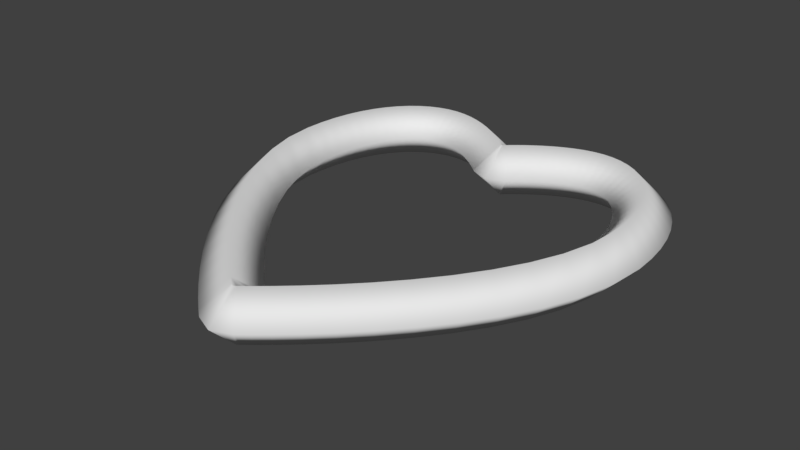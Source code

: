 # Source: heartgate.blend  (saved by Blender 2.79.0; exported with 4.5.12 LTS)
import bpy
from mathutils import Matrix  # noqa: F401  (used for matrix-valued properties, if any)

bpy.ops.wm.read_factory_settings(use_empty=True)
scene = bpy.context.scene
scene.name = 'Scene'

# ---- collections
col_collection_1 = bpy.data.collections.new('Collection 1'); scene.collection.children.link(col_collection_1)

# ---- world
world_world = bpy.data.worlds.new('World'); scene.world = world_world
world_world.color = (0.05088, 0.05088, 0.05088)
world_world.use_sun_shadow = False
world_world.sun_shadow_jitter_overblur = 0.0
world_world.cycles.sampling_method = 'MANUAL'

# ---- meshes
me_cubeziercurve = bpy.data.meshes.new('CUBezierCurve')
me_cubeziercurve.from_pydata([(1.0, -3.0, 0.6), (1.0, -3.6, 0.0), (1.0, -3.0, -0.6), (1.067, -2.948, 0.6), (1.438, -3.42, -1.043e-07), (1.067, -2.948, -0.6), (1.255, -2.798, 0.6), (1.636, -3.262, -1.043e-07), (1.255, -2.798, -0.6), (1.148, -2.104, 1.118e-07), (1.541, -2.558, 0.6), (1.933, -3.011, -1.118e-07), (1.541, -2.558, -0.6), (1.497, -1.794, 1.043e-07), (1.903, -2.235, 0.6), (2.309, -2.677, -1.043e-07), (1.903, -2.235, -0.6), (1.898, -1.412, 1.043e-07), (2.32, -1.839, 0.6), (2.742, -2.266, -1.043e-07), (2.32, -1.839, -0.6), (2.33, -0.9692, 1.267e-07), (2.77, -1.378, 0.6), (3.209, -1.786, -1.267e-07), (2.77, -1.378, -0.6), (2.771, -0.4734, 9.686e-08), (3.23, -0.8589, 0.6), (3.69, -1.244, -9.686e-08), (3.23, -0.8589, -0.6), (3.197, 0.06504, 9.686e-08), (3.68, -0.2909, 0.6), (4.163, -0.6467, -9.686e-08), (3.68, -0.2909, -0.6), (3.588, 0.6354, 1.043e-07), (4.097, 0.3182, 0.6), (4.606, 0.0009108, -1.043e-07), (4.097, 0.3182, -0.6), (3.922, 1.226, 9.686e-08), (4.459, 0.9599, 0.6), (4.997, 0.6938, -9.686e-08), (4.459, 0.9599, -0.6), (4.179, 1.824, 9.686e-08), (4.745, 1.626, 0.6), (5.311, 1.428, -9.686e-08), (4.745, 1.626, -0.6), (4.343, 2.418, 8.754e-08), (4.933, 2.309, 0.6), (5.523, 2.2, -8.754e-08), (4.933, 2.309, -0.6), (4.4, 3.017, 8.941e-08), (5.0, 3.0, 0.6), (5.6, 2.983, -8.941e-08), (5.0, 3.0, -0.6), (4.385, 3.396, 8.568e-08), (4.983, 3.444, 0.6), (5.581, 3.492, -8.568e-08), (4.983, 3.444, -0.6), (4.341, 3.752, 8.382e-08), (4.933, 3.852, 0.6), (5.524, 3.952, -8.382e-08), (4.933, 3.852, -0.6), (4.273, 4.071, 8.196e-08), (4.853, 4.225, 0.6), (5.432, 4.379, -8.196e-08), (4.853, 4.225, -0.6), (4.184, 4.351, 7.451e-08), (4.745, 4.562, 0.6), (5.307, 4.774, -7.451e-08), (4.745, 4.562, -0.6), (4.078, 4.593, 6.706e-08), (4.613, 4.864, 0.6), (5.149, 5.135, -6.706e-08), (4.613, 4.864, -0.6), (3.959, 4.8, 7.451e-08), (4.459, 5.13, 0.6), (4.96, 5.461, -7.451e-08), (4.459, 5.13, -0.6), (3.83, 4.971, 9.686e-08), (4.286, 5.361, 0.6), (4.743, 5.75, -9.686e-08), (4.286, 5.361, -0.6), (3.695, 5.111, 8.196e-08), (4.097, 5.556, 0.6), (4.499, 6.002, -8.196e-08), (4.097, 5.556, -0.6), (3.557, 5.22, 8.941e-08), (3.894, 5.716, 0.6), (4.231, 6.212, -8.941e-08), (3.894, 5.716, -0.6), (3.417, 5.301, 8.941e-08), (3.68, 5.84, 0.6), (3.943, 6.38, -8.941e-08), (3.68, 5.84, -0.6), (3.278, 5.357, 1.043e-07), (3.458, 5.929, 0.6), (3.638, 6.501, -1.043e-07), (3.458, 5.929, -0.6), (3.139, 5.389, 1.043e-07), (3.23, 5.982, 0.6), (3.322, 6.575, -1.043e-07), (3.23, 5.982, -0.6), (2.999, 5.4, 1.192e-07), (3.0, 6.0, 0.6), (3.001, 6.6, -1.192e-07), (3.0, 6.0, -0.6), (2.852, 5.389, 4.47e-08), (2.77, 5.983, 0.6), (2.687, 6.577, -4.47e-08), (2.77, 5.983, -0.6), (2.695, 5.356, 2.98e-08), (2.542, 5.936, 0.6), (2.389, 6.517, -2.98e-08), (2.542, 5.936, -0.6), (2.529, 5.302, 4.47e-08), (2.32, 5.865, 0.6), (2.111, 6.427, -4.47e-08), (2.32, 5.865, -0.6), (2.36, 5.231, 0.0), (2.106, 5.774, 0.6), (1.852, 6.318, 0.0), (2.106, 5.774, -0.6), (2.193, 5.145, 0.0), (1.903, 5.67, 0.6), (1.613, 6.195, 0.0), (1.903, 5.67, -0.6), (2.033, 5.05, 0.0), (1.714, 5.558, 0.6), (1.394, 6.065, 0.0), (1.714, 5.558, -0.6), (1.884, 4.95, 1.49e-08), (1.541, 5.442, 0.6), (1.197, 5.934, -1.49e-08), (1.541, 5.442, -0.6), (1.75, 4.852, 2.235e-08), (1.387, 5.33, 0.6), (1.024, 5.808, -2.235e-08), (1.387, 5.33, -0.6), (1.634, 4.761, 2.235e-08), (1.255, 5.226, 0.6), (1.255, 5.226, -0.6), (1.541, 4.682, 2.235e-08), (1.147, 5.135, 0.6), (1.147, 5.135, -0.6), (1.472, 4.621, 2.235e-08), (1.067, 5.064, 0.6), (1.067, 5.064, -0.6), (1.432, 4.583, 2.235e-08), (1.017, 5.017, 0.6), (1.017, 5.017, -0.6), (1.0, 4.4, 2.98e-08), (1.0, 5.0, 0.6), (1.0, 5.0, -0.6), (0.5684, 4.583, -3.725e-08), (0.9827, 5.017, 0.6), (0.9827, 5.017, -0.6), (0.5279, 4.621, -4.47e-08), (0.9326, 5.064, 0.6), (0.9326, 5.064, -0.6), (0.4594, 4.682, -4.47e-08), (0.8525, 5.135, 0.6), (0.8525, 5.135, -0.6), (0.3657, 4.761, -4.47e-08), (0.7451, 5.226, 0.6), (0.7451, 5.226, -0.6), (0.2501, 4.852, -4.47e-08), (0.6131, 5.33, 0.6), (0.9761, 5.808, 4.47e-08), (0.6131, 5.33, -0.6), (0.1159, 4.95, -3.725e-08), (0.4593, 5.442, 0.6), (0.8026, 5.934, 3.725e-08), (0.4593, 5.442, -0.6), (-0.03323, 5.05, -5.96e-08), (0.2863, 5.558, 0.6), (0.6058, 6.065, 5.96e-08), (0.2863, 5.558, -0.6), (-0.1934, 5.145, -5.96e-08), (0.09695, 5.67, 0.6), (0.3873, 6.195, 5.96e-08), (0.09695, 5.67, -0.6), (-0.3602, 5.231, -5.96e-08), (-0.1061, 5.774, 0.6), (0.1481, 6.318, 5.96e-08), (-0.1061, 5.774, -0.6), (-0.529, 5.302, -2.98e-08), (-0.32, 5.865, 0.6), (-0.1109, 6.427, 2.98e-08), (-0.32, 5.865, -0.6), (-0.6947, 5.356, 2.98e-08), (-0.5421, 5.936, 0.6), (-0.3895, 6.517, -2.98e-08), (-0.5421, 5.936, -0.6), (-0.8523, 5.389, 1.49e-08), (-0.7697, 5.983, 0.6), (-0.6871, 6.577, -1.49e-08), (-0.7697, 5.983, -0.6), (-0.9988, 5.4, 0.0), (-1.0, 6.0, 0.6), (-1.001, 6.6, 0.0), (-1.0, 6.0, -0.6), (-1.139, 5.389, 2.98e-08), (-1.23, 5.982, 0.6), (-1.322, 6.575, -2.98e-08), (-1.23, 5.982, -0.6), (-1.278, 5.357, -2.98e-08), (-1.458, 5.929, 0.6), (-1.638, 6.501, 2.98e-08), (-1.458, 5.929, -0.6), (-1.417, 5.301, -1.49e-08), (-1.68, 5.84, 0.6), (-1.943, 6.38, 1.49e-08), (-1.68, 5.84, -0.6), (-1.557, 5.22, -7.451e-09), (-1.894, 5.716, 0.6), (-2.231, 6.212, 7.451e-09), (-1.894, 5.716, -0.6), (-1.695, 5.111, -7.451e-08), (-2.097, 5.556, 0.6), (-2.499, 6.002, 7.451e-08), (-2.097, 5.556, -0.6), (-1.83, 4.971, -5.96e-08), (-2.286, 5.361, 0.6), (-2.743, 5.75, 5.96e-08), (-2.286, 5.361, -0.6), (-1.959, 4.8, -8.941e-08), (-2.459, 5.13, 0.6), (-2.96, 5.461, 8.941e-08), (-2.459, 5.13, -0.6), (-2.078, 4.593, -9.686e-08), (-2.613, 4.864, 0.6), (-3.149, 5.135, 9.686e-08), (-2.613, 4.864, -0.6), (-2.184, 4.351, -5.215e-08), (-2.745, 4.562, 0.6), (-3.307, 4.774, 5.215e-08), (-2.745, 4.562, -0.6), (-2.273, 4.071, -5.588e-08), (-2.853, 4.225, 0.6), (-3.432, 4.379, 5.588e-08), (-2.853, 4.225, -0.6), (-2.341, 3.752, -5.774e-08), (-2.933, 3.852, 0.6), (-3.524, 3.952, 5.774e-08), (-2.933, 3.852, -0.6), (-2.385, 3.396, -6.333e-08), (-2.983, 3.444, 0.6), (-3.581, 3.492, 6.333e-08), (-2.983, 3.444, -0.6), (-2.4, 3.017, -6.706e-08), (-3.0, 3.0, 0.6), (-3.6, 2.983, 6.706e-08), (-3.0, 3.0, -0.6), (-2.343, 2.418, -7.078e-08), (-2.933, 2.309, 0.6), (-3.523, 2.2, 7.078e-08), (-2.933, 2.309, -0.6), (-2.179, 1.824, -8.196e-08), (-2.745, 1.626, 0.6), (-3.311, 1.428, 8.196e-08), (-2.745, 1.626, -0.6), (-1.922, 1.226, -8.941e-08), (-2.459, 0.9599, 0.6), (-2.997, 0.6938, 8.941e-08), (-2.459, 0.9599, -0.6), (-1.588, 0.6354, -7.451e-08), (-2.097, 0.3182, 0.6), (-2.606, 0.0009106, 7.451e-08), (-2.097, 0.3182, -0.6), (-1.197, 0.06504, -5.96e-08), (-1.68, -0.2909, 0.6), (-2.163, -0.6467, 5.96e-08), (-1.68, -0.2909, -0.6), (-0.7706, -0.4734, -8.941e-08), (-1.23, -0.8589, 0.6), (-1.69, -1.244, 8.941e-08), (-1.23, -0.8589, -0.6), (-0.3303, -0.9692, -6.706e-08), (-0.7697, -1.378, 0.6), (-1.209, -1.786, 6.706e-08), (-0.7697, -1.378, -0.6), (0.1016, -1.412, -7.451e-08), (-0.32, -1.839, 0.6), (-0.7415, -2.266, 7.451e-08), (-0.32, -1.839, -0.6), (0.503, -1.794, -7.451e-08), (0.09695, -2.235, 0.6), (-0.3091, -2.677, 7.451e-08), (0.09695, -2.235, -0.6), (0.8517, -2.104, -8.196e-08), (0.4593, -2.558, 0.6), (0.06678, -3.011, 8.196e-08), (0.4593, -2.558, -0.6), (0.7451, -2.798, 0.6), (0.3645, -3.262, 3.725e-08), (0.7451, -2.798, -0.6), (0.9326, -2.948, 0.6), (0.562, -3.42, -4.47e-08), (0.9326, -2.948, -0.6), (1.0, -2.228, 8.014e-08), (1.0, -2.487, -0.1982), (1.0, -2.862, 0.4909), (1.0, -2.487, 0.1982), (1.0, -2.862, -0.4909), (1.0, 5.035, 0.575), (1.0, 5.035, -0.575), (1.0, 5.137, 0.5001), (1.0, 5.137, -0.5001), (1.0, 5.538, -0.1969), (1.0, 5.789, 3.129e-08), (1.0, 5.305, 0.3749), (1.0, 5.538, 0.1969), (1.0, 5.305, -0.3749)], [], [(297, 302, 2), (3, 300, 0), (1, 4, 3, 0), (2, 5, 4, 1), (3, 6, 301, 300), (4, 7, 6, 3), (5, 8, 7, 4), (6, 10, 9, 298, 301), (7, 11, 10, 6), (8, 12, 11, 7), (9, 13, 16, 12), (10, 14, 13, 9), (11, 15, 14, 10), (12, 16, 15, 11), (13, 17, 20, 16), (14, 18, 17, 13), (15, 19, 18, 14), (16, 20, 19, 15), (17, 21, 24, 20), (18, 22, 21, 17), (19, 23, 22, 18), (20, 24, 23, 19), (21, 25, 28, 24), (22, 26, 25, 21), (23, 27, 26, 22), (24, 28, 27, 23), (25, 29, 32, 28), (26, 30, 29, 25), (27, 31, 30, 26), (28, 32, 31, 27), (29, 33, 36, 32), (30, 34, 33, 29), (31, 35, 34, 30), (32, 36, 35, 31), (33, 37, 40, 36), (34, 38, 37, 33), (35, 39, 38, 34), (36, 40, 39, 35), (37, 41, 44, 40), (38, 42, 41, 37), (39, 43, 42, 38), (40, 44, 43, 39), (41, 45, 48, 44), (42, 46, 45, 41), (43, 47, 46, 42), (44, 48, 47, 43), (45, 49, 52, 48), (46, 50, 49, 45), (47, 51, 50, 46), (48, 52, 51, 47), (49, 53, 56, 52), (50, 54, 53, 49), (51, 55, 54, 50), (52, 56, 55, 51), (53, 57, 60, 56), (54, 58, 57, 53), (55, 59, 58, 54), (56, 60, 59, 55), (57, 61, 64, 60), (58, 62, 61, 57), (59, 63, 62, 58), (60, 64, 63, 59), (61, 65, 68, 64), (62, 66, 65, 61), (63, 67, 66, 62), (64, 68, 67, 63), (65, 69, 72, 68), (66, 70, 69, 65), (67, 71, 70, 66), (68, 72, 71, 67), (69, 73, 76, 72), (70, 74, 73, 69), (71, 75, 74, 70), (72, 76, 75, 71), (73, 77, 80, 76), (74, 78, 77, 73), (75, 79, 78, 74), (76, 80, 79, 75), (77, 81, 84, 80), (78, 82, 81, 77), (79, 83, 82, 78), (80, 84, 83, 79), (81, 85, 88, 84), (82, 86, 85, 81), (83, 87, 86, 82), (84, 88, 87, 83), (85, 89, 92, 88), (86, 90, 89, 85), (87, 91, 90, 86), (88, 92, 91, 87), (89, 93, 96, 92), (90, 94, 93, 89), (91, 95, 94, 90), (92, 96, 95, 91), (93, 97, 100, 96), (94, 98, 97, 93), (95, 99, 98, 94), (96, 100, 99, 95), (97, 101, 104, 100), (98, 102, 101, 97), (99, 103, 102, 98), (100, 104, 103, 99), (101, 105, 108, 104), (102, 106, 105, 101), (103, 107, 106, 102), (104, 108, 107, 103), (105, 109, 112, 108), (106, 110, 109, 105), (107, 111, 110, 106), (108, 112, 111, 107), (109, 113, 116, 112), (110, 114, 113, 109), (111, 115, 114, 110), (112, 116, 115, 111), (113, 117, 120, 116), (114, 118, 117, 113), (115, 119, 118, 114), (116, 120, 119, 115), (117, 121, 124, 120), (118, 122, 121, 117), (119, 123, 122, 118), (120, 124, 123, 119), (121, 125, 128, 124), (122, 126, 125, 121), (123, 127, 126, 122), (124, 128, 127, 123), (125, 129, 132, 128), (126, 130, 129, 125), (127, 131, 130, 126), (128, 132, 131, 127), (129, 133, 136, 132), (130, 134, 133, 129), (131, 135, 134, 130), (132, 136, 135, 131), (133, 137, 139, 136), (134, 138, 137, 133), (135, 308, 310, 138, 134), (137, 140, 142, 139), (138, 141, 140, 137), (139, 142, 311, 307), (140, 143, 145, 142), (141, 144, 143, 140), (143, 146, 148, 145), (144, 147, 146, 143), (145, 148, 304, 306), (146, 149, 151, 148), (147, 150, 149, 146), (149, 152, 154, 151), (150, 153, 152, 149), (152, 155, 157, 154), (153, 156, 155, 152), (154, 157, 306, 304), (155, 158, 160, 157), (156, 159, 158, 155), (157, 160, 311, 306), (158, 161, 163, 160), (159, 162, 161, 158), (160, 163, 307, 311), (145, 306, 311, 142), (161, 164, 167, 163), (162, 165, 164, 161), (136, 139, 307, 308, 135), (167, 166, 308, 307, 163), (164, 168, 171, 167), (165, 169, 168, 164), (166, 170, 169, 165), (167, 171, 170, 166), (168, 172, 175, 171), (169, 173, 172, 168), (170, 174, 173, 169), (171, 175, 174, 170), (172, 176, 179, 175), (173, 177, 176, 172), (174, 178, 177, 173), (175, 179, 178, 174), (176, 180, 183, 179), (177, 181, 180, 176), (178, 182, 181, 177), (179, 183, 182, 178), (180, 184, 187, 183), (181, 185, 184, 180), (182, 186, 185, 181), (183, 187, 186, 182), (184, 188, 191, 187), (185, 189, 188, 184), (186, 190, 189, 185), (187, 191, 190, 186), (188, 192, 195, 191), (189, 193, 192, 188), (190, 194, 193, 189), (191, 195, 194, 190), (192, 196, 199, 195), (193, 197, 196, 192), (194, 198, 197, 193), (195, 199, 198, 194), (196, 200, 203, 199), (197, 201, 200, 196), (198, 202, 201, 197), (199, 203, 202, 198), (200, 204, 207, 203), (201, 205, 204, 200), (202, 206, 205, 201), (203, 207, 206, 202), (204, 208, 211, 207), (205, 209, 208, 204), (206, 210, 209, 205), (207, 211, 210, 206), (208, 212, 215, 211), (209, 213, 212, 208), (210, 214, 213, 209), (211, 215, 214, 210), (212, 216, 219, 215), (213, 217, 216, 212), (214, 218, 217, 213), (215, 219, 218, 214), (216, 220, 223, 219), (217, 221, 220, 216), (218, 222, 221, 217), (219, 223, 222, 218), (220, 224, 227, 223), (221, 225, 224, 220), (222, 226, 225, 221), (223, 227, 226, 222), (224, 228, 231, 227), (225, 229, 228, 224), (226, 230, 229, 225), (227, 231, 230, 226), (228, 232, 235, 231), (229, 233, 232, 228), (230, 234, 233, 229), (231, 235, 234, 230), (232, 236, 239, 235), (233, 237, 236, 232), (234, 238, 237, 233), (235, 239, 238, 234), (236, 240, 243, 239), (237, 241, 240, 236), (238, 242, 241, 237), (239, 243, 242, 238), (240, 244, 247, 243), (241, 245, 244, 240), (242, 246, 245, 241), (243, 247, 246, 242), (244, 248, 251, 247), (245, 249, 248, 244), (246, 250, 249, 245), (247, 251, 250, 246), (248, 252, 255, 251), (249, 253, 252, 248), (250, 254, 253, 249), (251, 255, 254, 250), (252, 256, 259, 255), (253, 257, 256, 252), (254, 258, 257, 253), (255, 259, 258, 254), (256, 260, 263, 259), (257, 261, 260, 256), (258, 262, 261, 257), (259, 263, 262, 258), (260, 264, 267, 263), (261, 265, 264, 260), (262, 266, 265, 261), (263, 267, 266, 262), (264, 268, 271, 267), (265, 269, 268, 264), (266, 270, 269, 265), (267, 271, 270, 266), (268, 272, 275, 271), (269, 273, 272, 268), (270, 274, 273, 269), (271, 275, 274, 270), (272, 276, 279, 275), (273, 277, 276, 272), (274, 278, 277, 273), (275, 279, 278, 274), (276, 280, 283, 279), (277, 281, 280, 276), (278, 282, 281, 277), (279, 283, 282, 278), (280, 284, 287, 283), (281, 285, 284, 280), (282, 286, 285, 281), (283, 287, 286, 282), (284, 288, 291, 287), (285, 289, 288, 284), (286, 290, 289, 285), (287, 291, 290, 286), (288, 298, 299, 294, 291), (289, 292, 301, 298, 288), (290, 293, 292, 289), (291, 294, 293, 290), (292, 295, 300, 301), (293, 296, 295, 292), (294, 297, 296, 293), (5, 2, 302), (296, 1, 0, 295), (297, 2, 1, 296), (299, 298, 9, 12, 8), (305, 303, 147, 144), (302, 299, 8, 5), (309, 305, 144, 141), (299, 302, 297, 294), (305, 309, 159, 156), (295, 0, 300), (309, 310, 162, 159), (303, 305, 156, 153), (148, 151, 304), (154, 304, 151), (165, 162, 310, 308, 166), (141, 138, 310, 309), (153, 150, 303), (150, 147, 303)])
me_cubeziercurve.polygons.foreach_set('use_smooth', [True] * 312)
_uv = me_cubeziercurve.uv_layers.new(name='UVMap')
_uv.uv.foreach_set('vector', [0.2389, 0.5994, 0.2409, 0.6104, 0.2328, 0.6006, 0.2221, 0.09039, 0.2238, 0.1017, 0.2159, 0.09138, 0.1796, 0.04, 0.2127, 0.02825, 0.2221, 0.09039, 0.2159, 0.09138, 0.06659, 0.01307, 0.06961, 0.01835, 0.01708, 0.04885, 0.00596, 0.01682, 0.2221, 0.09039, 0.2397, 0.08786, 0.2453, 0.1296, 0.2238, 0.1017, 0.2127, 0.02825, 0.2313, 0.02557, 0.2397, 0.08786, 0.2221, 0.09039, 0.06961, 0.01835, 0.07835, 0.03317, 0.02628, 0.06446, 0.01708, 0.04885, 0.2397, 0.08786, 0.2671, 0.08437, 0.2744, 0.1468, 0.2602, 0.1486, 0.2453, 0.1296, 0.2313, 0.02557, 0.2598, 0.02194, 0.2671, 0.08437, 0.2397, 0.08786, 0.07835, 0.03317, 0.09231, 0.05597, 0.04082, 0.08821, 0.02628, 0.06446, 0.1438, 0.02373, 0.1618, 0.05188, 0.111, 0.08521, 0.09231, 0.05597, 0.2671, 0.08437, 0.3028, 0.08055, 0.3088, 0.1431, 0.2744, 0.1468, 0.2598, 0.02194, 0.2969, 0.01798, 0.3028, 0.08055, 0.2671, 0.08437, 0.09231, 0.05597, 0.111, 0.08521, 0.06024, 0.1185, 0.04082, 0.08821, 0.1618, 0.05188, 0.1839, 0.08476, 0.134, 0.1194, 0.111, 0.08521, 0.3028, 0.08055, 0.3453, 0.07699, 0.3497, 0.1397, 0.3088, 0.1431, 0.2969, 0.01798, 0.3409, 0.01429, 0.3453, 0.07699, 0.3028, 0.08055, 0.111, 0.08521, 0.134, 0.1194, 0.08408, 0.154, 0.06024, 0.1185, 0.1839, 0.08476, 0.2097, 0.1208, 0.1608, 0.1569, 0.134, 0.1194, 0.3453, 0.07699, 0.393, 0.07432, 0.3954, 0.1371, 0.3497, 0.1397, 0.3409, 0.01429, 0.3905, 0.01151, 0.393, 0.07432, 0.3453, 0.07699, 0.134, 0.1194, 0.1608, 0.1569, 0.1119, 0.193, 0.08408, 0.154, 0.2097, 0.1208, 0.2385, 0.1585, 0.191, 0.1964, 0.1608, 0.1569, 0.393, 0.07432, 0.4443, 0.07312, 0.4445, 0.136, 0.3954, 0.1371, 0.3905, 0.01151, 0.4441, 0.01027, 0.4443, 0.07312, 0.393, 0.07432, 0.1608, 0.1569, 0.191, 0.1964, 0.1434, 0.2342, 0.1119, 0.193, 0.2385, 0.1585, 0.2699, 0.1964, 0.2241, 0.2363, 0.191, 0.1964, 0.4443, 0.07312, 0.498, 0.07401, 0.4954, 0.1368, 0.4445, 0.136, 0.4441, 0.01027, 0.5006, 0.01121, 0.498, 0.07401, 0.4443, 0.07312, 0.191, 0.1964, 0.2241, 0.2363, 0.1783, 0.2762, 0.1434, 0.2342, 0.2699, 0.1964, 0.3033, 0.2329, 0.2598, 0.2753, 0.2241, 0.2363, 0.498, 0.07401, 0.5525, 0.07759, 0.5465, 0.1402, 0.4954, 0.1368, 0.5006, 0.01121, 0.5586, 0.01503, 0.5525, 0.07759, 0.498, 0.07401, 0.2241, 0.2363, 0.2598, 0.2753, 0.2162, 0.3177, 0.1783, 0.2762, 0.3033, 0.2329, 0.3382, 0.2667, 0.2977, 0.3119, 0.2598, 0.2753, 0.5525, 0.07759, 0.6067, 0.08448, 0.5964, 0.1465, 0.5465, 0.1402, 0.5586, 0.01503, 0.617, 0.02248, 0.6067, 0.08448, 0.5525, 0.07759, 0.2598, 0.2753, 0.2977, 0.3119, 0.2572, 0.3572, 0.2162, 0.3177, 0.3382, 0.2667, 0.3741, 0.2964, 0.3377, 0.3451, 0.2977, 0.3119, 0.6067, 0.08448, 0.6593, 0.09534, 0.6436, 0.1562, 0.5964, 0.1465, 0.617, 0.02248, 0.675, 0.03447, 0.6593, 0.09534, 0.6067, 0.08448, 0.2977, 0.3119, 0.3377, 0.3451, 0.3013, 0.3937, 0.2572, 0.3572, 0.3741, 0.2964, 0.4106, 0.3212, 0.3797, 0.3734, 0.3377, 0.3451, 0.6593, 0.09534, 0.7094, 0.1109, 0.6872, 0.1697, 0.6436, 0.1562, 0.675, 0.03447, 0.7316, 0.05205, 0.7094, 0.1109, 0.6593, 0.09534, 0.3377, 0.3451, 0.3797, 0.3734, 0.3488, 0.4257, 0.3013, 0.3937, 0.4106, 0.3212, 0.449, 0.3408, 0.4239, 0.3961, 0.3797, 0.3734, 0.7094, 0.1109, 0.7563, 0.1319, 0.7279, 0.1879, 0.6872, 0.1697, 0.7316, 0.05205, 0.7847, 0.07582, 0.7563, 0.1319, 0.7094, 0.1109, 0.3797, 0.3734, 0.4239, 0.3961, 0.3988, 0.4514, 0.3488, 0.4257, 0.449, 0.3408, 0.4742, 0.3507, 0.4535, 0.4078, 0.4239, 0.3961, 0.7563, 0.1319, 0.7849, 0.1482, 0.7522, 0.2018, 0.7279, 0.1879, 0.7847, 0.07582, 0.8176, 0.09446, 0.7849, 0.1482, 0.7563, 0.1319, 0.4239, 0.3961, 0.4535, 0.4078, 0.4327, 0.4649, 0.3988, 0.4514, 0.4742, 0.3507, 0.4986, 0.3588, 0.4814, 0.4171, 0.4535, 0.4078, 0.7849, 0.1482, 0.8105, 0.1648, 0.7746, 0.2163, 0.7522, 0.2018, 0.8176, 0.09446, 0.8464, 0.1132, 0.8105, 0.1648, 0.7849, 0.1482, 0.4535, 0.4078, 0.4814, 0.4171, 0.4642, 0.4753, 0.4327, 0.4649, 0.4986, 0.3588, 0.5212, 0.3647, 0.5079, 0.424, 0.4814, 0.4171, 0.8105, 0.1648, 0.8331, 0.1816, 0.7939, 0.2307, 0.7746, 0.2163, 0.8464, 0.1132, 0.8723, 0.1325, 0.8331, 0.1816, 0.8105, 0.1648, 0.4814, 0.4171, 0.5079, 0.424, 0.4945, 0.4832, 0.4642, 0.4753, 0.5212, 0.3647, 0.5418, 0.3686, 0.5328, 0.4287, 0.5079, 0.424, 0.8331, 0.1816, 0.853, 0.1987, 0.8105, 0.2449, 0.7939, 0.2307, 0.8723, 0.1325, 0.8956, 0.1524, 0.853, 0.1987, 0.8331, 0.1816, 0.5079, 0.424, 0.5328, 0.4287, 0.5237, 0.4887, 0.4945, 0.4832, 0.5418, 0.3686, 0.5607, 0.3708, 0.5562, 0.4314, 0.5328, 0.4287, 0.853, 0.1987, 0.8704, 0.2158, 0.8244, 0.2587, 0.8105, 0.2449, 0.8956, 0.1524, 0.9164, 0.173, 0.8704, 0.2158, 0.853, 0.1987, 0.5328, 0.4287, 0.5562, 0.4314, 0.5517, 0.4919, 0.5237, 0.4887, 0.5607, 0.3708, 0.5777, 0.3714, 0.5782, 0.4321, 0.5562, 0.4314, 0.8704, 0.2158, 0.8852, 0.2331, 0.8359, 0.2721, 0.8244, 0.2587, 0.9164, 0.173, 0.9346, 0.1942, 0.8852, 0.2331, 0.8704, 0.2158, 0.5562, 0.4314, 0.5782, 0.4321, 0.5786, 0.4929, 0.5517, 0.4919, 0.5777, 0.3714, 0.5931, 0.3706, 0.5988, 0.4311, 0.5782, 0.4321, 0.8852, 0.2331, 0.8977, 0.2504, 0.8452, 0.2849, 0.8359, 0.2721, 0.9346, 0.1942, 0.9503, 0.2159, 0.8977, 0.2504, 0.8852, 0.2331, 0.5782, 0.4321, 0.5988, 0.4311, 0.6045, 0.4916, 0.5786, 0.4929, 0.5931, 0.3706, 0.6068, 0.3687, 0.6181, 0.4284, 0.5988, 0.4311, 0.8977, 0.2504, 0.908, 0.2677, 0.8526, 0.2973, 0.8452, 0.2849, 0.9503, 0.2159, 0.9635, 0.2382, 0.908, 0.2677, 0.8977, 0.2504, 0.5988, 0.4311, 0.6181, 0.4284, 0.6294, 0.4881, 0.6045, 0.4916, 0.6068, 0.3687, 0.6191, 0.3658, 0.6361, 0.4241, 0.6181, 0.4284, 0.908, 0.2677, 0.9162, 0.285, 0.8581, 0.309, 0.8526, 0.2973, 0.9635, 0.2382, 0.9743, 0.261, 0.9162, 0.285, 0.908, 0.2677, 0.6181, 0.4284, 0.6361, 0.4241, 0.6531, 0.4824, 0.6294, 0.4881, 0.6191, 0.3658, 0.63, 0.362, 0.6528, 0.4183, 0.6361, 0.4241, 0.9162, 0.285, 0.9224, 0.3023, 0.8622, 0.3203, 0.8581, 0.309, 0.9743, 0.261, 0.9826, 0.2843, 0.9224, 0.3023, 0.9162, 0.285, 0.6361, 0.4241, 0.6528, 0.4183, 0.6756, 0.4746, 0.6531, 0.4824, 0.63, 0.362, 0.6398, 0.3575, 0.6683, 0.4111, 0.6528, 0.4183, 0.9224, 0.3023, 0.9266, 0.3195, 0.8648, 0.3311, 0.8622, 0.3203, 0.9826, 0.2843, 0.9883, 0.3079, 0.9266, 0.3195, 0.9224, 0.3023, 0.6528, 0.4183, 0.6683, 0.4111, 0.6969, 0.4647, 0.6756, 0.4746, 0.6398, 0.3575, 0.6485, 0.3522, 0.6827, 0.4024, 0.6683, 0.4111, 0.9266, 0.3195, 0.9289, 0.3367, 0.8662, 0.3416, 0.8648, 0.3311, 0.9883, 0.3079, 0.9915, 0.3317, 0.9289, 0.3367, 0.9266, 0.3195, 0.6683, 0.4111, 0.6827, 0.4024, 0.7168, 0.4527, 0.6969, 0.4647, 0.6485, 0.3522, 0.6565, 0.3461, 0.6958, 0.3924, 0.6827, 0.4024, 0.9289, 0.3367, 0.9293, 0.3538, 0.8665, 0.352, 0.8662, 0.3416, 0.9915, 0.3317, 0.9921, 0.3555, 0.9293, 0.3538, 0.9289, 0.3367, 0.6827, 0.4024, 0.6958, 0.3924, 0.7351, 0.4387, 0.7168, 0.4527, 0.6565, 0.3461, 0.6641, 0.3388, 0.7078, 0.381, 0.6958, 0.3924, 0.9293, 0.3538, 0.9279, 0.3708, 0.8656, 0.3629, 0.8665, 0.352, 0.9921, 0.3555, 0.9903, 0.3788, 0.9279, 0.3708, 0.9293, 0.3538, 0.6958, 0.3924, 0.7078, 0.381, 0.7515, 0.4232, 0.7351, 0.4387, 0.6641, 0.3388, 0.6717, 0.3302, 0.7188, 0.3686, 0.7078, 0.381, 0.9279, 0.3708, 0.925, 0.3878, 0.8635, 0.3746, 0.8656, 0.3629, 0.9903, 0.3788, 0.9864, 0.4009, 0.925, 0.3878, 0.9279, 0.3708, 0.7078, 0.381, 0.7188, 0.3686, 0.7659, 0.4069, 0.7515, 0.4232, 0.6717, 0.3302, 0.6792, 0.3202, 0.7289, 0.3552, 0.7188, 0.3686, 0.925, 0.3878, 0.9207, 0.4045, 0.8603, 0.3871, 0.8635, 0.3746, 0.9864, 0.4009, 0.9811, 0.4219, 0.9207, 0.4045, 0.925, 0.3878, 0.7188, 0.3686, 0.7289, 0.3552, 0.7785, 0.3902, 0.7659, 0.4069, 0.6792, 0.3202, 0.6864, 0.3092, 0.738, 0.3413, 0.7289, 0.3552, 0.9207, 0.4045, 0.9154, 0.4209, 0.8561, 0.4, 0.8603, 0.3871, 0.9811, 0.4219, 0.9747, 0.4418, 0.9154, 0.4209, 0.9207, 0.4045, 0.7289, 0.3552, 0.738, 0.3413, 0.7896, 0.3734, 0.7785, 0.3902, 0.6864, 0.3092, 0.6932, 0.2977, 0.7463, 0.3272, 0.738, 0.3413, 0.9154, 0.4209, 0.9094, 0.4367, 0.8512, 0.413, 0.8561, 0.4, 0.9747, 0.4418, 0.9676, 0.4604, 0.9094, 0.4367, 0.9154, 0.4209, 0.738, 0.3413, 0.7463, 0.3272, 0.7994, 0.3568, 0.7896, 0.3734, 0.6932, 0.2977, 0.6995, 0.2859, 0.7537, 0.3133, 0.7463, 0.3272, 0.9094, 0.4367, 0.9029, 0.4517, 0.8457, 0.4257, 0.8512, 0.413, 0.9676, 0.4604, 0.9601, 0.4777, 0.9029, 0.4517, 0.9094, 0.4367, 0.7463, 0.3272, 0.7537, 0.3133, 0.8079, 0.3407, 0.7994, 0.3568, 0.6995, 0.2859, 0.705, 0.2743, 0.7601, 0.2999, 0.7537, 0.3133, 0.9029, 0.4517, 0.8963, 0.4656, 0.84, 0.4376, 0.8457, 0.4257, 0.9601, 0.4777, 0.9526, 0.4935, 0.8963, 0.4656, 0.9029, 0.4517, 0.7537, 0.3133, 0.7601, 0.2999, 0.8152, 0.3255, 0.8079, 0.3407, 0.705, 0.2743, 0.7099, 0.2634, 0.7657, 0.2874, 0.7601, 0.2999, 0.8963, 0.4656, 0.8898, 0.4781, 0.8343, 0.4486, 0.84, 0.4376, 0.9526, 0.4935, 0.9453, 0.5076, 0.8898, 0.4781, 0.8963, 0.4656, 0.7601, 0.2999, 0.7657, 0.2874, 0.8215, 0.3114, 0.8152, 0.3255, 0.7099, 0.2634, 0.7139, 0.2537, 0.7703, 0.2763, 0.7657, 0.2874, 0.8898, 0.4781, 0.8838, 0.489, 0.8291, 0.4582, 0.8343, 0.4486, 0.9453, 0.5076, 0.9442, 0.5096, 0.9206, 0.5098, 0.8838, 0.489, 0.8898, 0.4781, 0.7139, 0.2537, 0.7171, 0.2455, 0.7739, 0.2669, 0.7703, 0.2763, 0.8838, 0.489, 0.8786, 0.498, 0.8245, 0.466, 0.8291, 0.4582, 0.7703, 0.2763, 0.7739, 0.2669, 0.7953, 0.275, 0.8082, 0.2915, 0.7171, 0.2455, 0.7194, 0.2393, 0.7766, 0.2597, 0.7739, 0.2669, 0.8786, 0.498, 0.8745, 0.5048, 0.821, 0.4718, 0.8245, 0.466, 0.7194, 0.2393, 0.7207, 0.2356, 0.7782, 0.2551, 0.7766, 0.2597, 0.8745, 0.5048, 0.8718, 0.5091, 0.8188, 0.4753, 0.821, 0.4718, 0.7766, 0.2597, 0.7782, 0.2551, 0.7806, 0.2559, 0.7861, 0.2631, 0.7207, 0.2356, 0.739, 0.2075, 0.7787, 0.2534, 0.7782, 0.2551, 0.8718, 0.5091, 0.8708, 0.5106, 0.808, 0.5083, 0.8188, 0.4753, 0.8247, 0.9866, 0.8341, 0.954, 0.887, 0.9852, 0.8861, 0.9867, 0.5904, 0.8522, 0.5889, 0.8533, 0.5491, 0.8032, 0.5814, 0.7888, 0.8341, 0.954, 0.8362, 0.9506, 0.8895, 0.9809, 0.887, 0.9852, 0.5889, 0.8533, 0.5849, 0.8565, 0.5458, 0.8058, 0.5491, 0.8032, 0.887, 0.9852, 0.8895, 0.9809, 0.8983, 0.9859, 0.8892, 0.9865, 0.8362, 0.9506, 0.8394, 0.9448, 0.8932, 0.9741, 0.8895, 0.9809, 0.5849, 0.8565, 0.5784, 0.8614, 0.5403, 0.81, 0.5458, 0.8058, 0.8895, 0.9809, 0.8932, 0.9741, 0.9134, 0.9851, 0.8983, 0.9859, 0.8394, 0.9448, 0.8435, 0.937, 0.898, 0.9652, 0.8932, 0.9741, 0.5784, 0.8614, 0.5698, 0.8676, 0.5328, 0.8154, 0.5403, 0.81, 0.8932, 0.9741, 0.898, 0.9652, 0.9346, 0.9841, 0.9134, 0.9851, 0.7766, 0.2597, 0.7861, 0.2631, 0.7953, 0.275, 0.7739, 0.2669, 0.8435, 0.937, 0.8483, 0.9274, 0.9035, 0.9543, 0.898, 0.9652, 0.5698, 0.8676, 0.5594, 0.8748, 0.5237, 0.8217, 0.5328, 0.8154, 0.7657, 0.2874, 0.7703, 0.2763, 0.8082, 0.2915, 0.8223, 0.3094, 0.8215, 0.3114, 0.9035, 0.9543, 0.9586, 0.9811, 0.9576, 0.9831, 0.9346, 0.9841, 0.898, 0.9652, 0.8483, 0.9274, 0.8535, 0.9166, 0.9093, 0.9418, 0.9035, 0.9543, 0.5594, 0.8748, 0.5474, 0.8827, 0.5132, 0.8286, 0.5237, 0.8217, 0.5951, 0.9279, 0.5816, 0.9367, 0.5474, 0.8827, 0.5594, 0.8748, 0.9035, 0.9543, 0.9093, 0.9418, 0.9652, 0.9671, 0.9586, 0.9811, 0.8535, 0.9166, 0.8586, 0.9047, 0.9153, 0.9281, 0.9093, 0.9418, 0.5474, 0.8827, 0.534, 0.8908, 0.5017, 0.8356, 0.5132, 0.8286, 0.5816, 0.9367, 0.5664, 0.946, 0.534, 0.8908, 0.5474, 0.8827, 0.9093, 0.9418, 0.9153, 0.9281, 0.972, 0.9514, 0.9652, 0.9671, 0.8586, 0.9047, 0.8635, 0.8922, 0.9211, 0.9132, 0.9153, 0.9281, 0.534, 0.8908, 0.5195, 0.899, 0.4894, 0.8425, 0.5017, 0.8356, 0.5664, 0.946, 0.5496, 0.9554, 0.5195, 0.899, 0.534, 0.8908, 0.9153, 0.9281, 0.9211, 0.9132, 0.9787, 0.9343, 0.972, 0.9514, 0.8635, 0.8922, 0.8679, 0.8793, 0.9264, 0.8976, 0.9211, 0.9132, 0.5195, 0.899, 0.5042, 0.9067, 0.4768, 0.8489, 0.4894, 0.8425, 0.5496, 0.9554, 0.5316, 0.9645, 0.5042, 0.9067, 0.5195, 0.899, 0.9211, 0.9132, 0.9264, 0.8976, 0.985, 0.9159, 0.9787, 0.9343, 0.8679, 0.8793, 0.8715, 0.8666, 0.931, 0.8815, 0.9264, 0.8976, 0.5042, 0.9067, 0.4882, 0.9138, 0.4642, 0.8545, 0.4768, 0.8489, 0.5316, 0.9645, 0.5122, 0.9731, 0.4882, 0.9138, 0.5042, 0.9067, 0.9264, 0.8976, 0.931, 0.8815, 0.9905, 0.8964, 0.985, 0.9159, 0.8715, 0.8666, 0.8742, 0.8543, 0.9346, 0.865, 0.931, 0.8815, 0.4882, 0.9138, 0.4717, 0.9199, 0.4519, 0.8591, 0.4642, 0.8545, 0.5122, 0.9731, 0.4915, 0.9807, 0.4717, 0.9199, 0.4882, 0.9138, 0.931, 0.8815, 0.9346, 0.865, 0.995, 0.8757, 0.9905, 0.8964, 0.8742, 0.8543, 0.8758, 0.8428, 0.9369, 0.8484, 0.9346, 0.865, 0.4717, 0.9199, 0.4548, 0.9247, 0.4402, 0.8624, 0.4519, 0.8591, 0.4915, 0.9807, 0.4694, 0.9869, 0.4548, 0.9247, 0.4717, 0.9199, 0.9346, 0.865, 0.9369, 0.8484, 0.998, 0.854, 0.995, 0.8757, 0.8758, 0.8428, 0.8763, 0.8321, 0.9377, 0.8317, 0.9369, 0.8484, 0.4548, 0.9247, 0.4377, 0.9279, 0.4293, 0.8644, 0.4402, 0.8624, 0.4694, 0.9869, 0.4461, 0.9913, 0.4377, 0.9279, 0.4548, 0.9247, 0.9369, 0.8484, 0.9377, 0.8317, 0.999, 0.8312, 0.998, 0.854, 0.8763, 0.8321, 0.8757, 0.822, 0.9367, 0.815, 0.9377, 0.8317, 0.4377, 0.9279, 0.4203, 0.9292, 0.4188, 0.8653, 0.4293, 0.8644, 0.4461, 0.9913, 0.4219, 0.9932, 0.4203, 0.9292, 0.4377, 0.9279, 0.9377, 0.8317, 0.9367, 0.815, 0.9976, 0.808, 0.999, 0.8312, 0.8757, 0.822, 0.874, 0.8119, 0.9338, 0.7984, 0.9367, 0.815, 0.4203, 0.9292, 0.4027, 0.9287, 0.408, 0.8649, 0.4188, 0.8653, 0.4219, 0.9932, 0.3975, 0.9924, 0.4027, 0.9287, 0.4203, 0.9292, 0.9367, 0.815, 0.9338, 0.7984, 0.9937, 0.7849, 0.9976, 0.808, 0.874, 0.8119, 0.871, 0.8014, 0.9291, 0.7817, 0.9338, 0.7984, 0.4027, 0.9287, 0.3849, 0.9263, 0.3968, 0.8634, 0.408, 0.8649, 0.3975, 0.9924, 0.3729, 0.9891, 0.3849, 0.9263, 0.4027, 0.9287, 0.9338, 0.7984, 0.9291, 0.7817, 0.9872, 0.7621, 0.9937, 0.7849, 0.871, 0.8014, 0.8667, 0.7905, 0.9225, 0.7651, 0.9291, 0.7817, 0.3849, 0.9263, 0.3667, 0.9218, 0.385, 0.8605, 0.3968, 0.8634, 0.3729, 0.9891, 0.3485, 0.9832, 0.3667, 0.9218, 0.3849, 0.9263, 0.9291, 0.7817, 0.9225, 0.7651, 0.9783, 0.7397, 0.9872, 0.7621, 0.8667, 0.7905, 0.8609, 0.7792, 0.914, 0.7485, 0.9225, 0.7651, 0.3667, 0.9218, 0.3484, 0.9154, 0.3724, 0.8561, 0.385, 0.8605, 0.3485, 0.9832, 0.3243, 0.9746, 0.3484, 0.9154, 0.3667, 0.9218, 0.9225, 0.7651, 0.914, 0.7485, 0.967, 0.7178, 0.9783, 0.7397, 0.8609, 0.7792, 0.8533, 0.7675, 0.9033, 0.732, 0.914, 0.7485, 0.3484, 0.9154, 0.3298, 0.9068, 0.3592, 0.85, 0.3724, 0.8561, 0.3243, 0.9746, 0.3003, 0.9636, 0.3298, 0.9068, 0.3484, 0.9154, 0.914, 0.7485, 0.9033, 0.732, 0.9533, 0.6965, 0.967, 0.7178, 0.8533, 0.7675, 0.8437, 0.7552, 0.8905, 0.7155, 0.9033, 0.732, 0.3298, 0.9068, 0.3109, 0.8959, 0.3452, 0.8419, 0.3592, 0.85, 0.3003, 0.9636, 0.2767, 0.9499, 0.3109, 0.8959, 0.3298, 0.9068, 0.9033, 0.732, 0.8905, 0.7155, 0.9372, 0.6759, 0.9533, 0.6965, 0.8437, 0.7552, 0.832, 0.7426, 0.8754, 0.6992, 0.8905, 0.7155, 0.3109, 0.8959, 0.2919, 0.8827, 0.3304, 0.8316, 0.3452, 0.8419, 0.2767, 0.9499, 0.2534, 0.9337, 0.2919, 0.8827, 0.3109, 0.8959, 0.8905, 0.7155, 0.8754, 0.6992, 0.9188, 0.6559, 0.9372, 0.6759, 0.832, 0.7426, 0.818, 0.7296, 0.8579, 0.6831, 0.8754, 0.6992, 0.2919, 0.8827, 0.2727, 0.867, 0.315, 0.819, 0.3304, 0.8316, 0.2534, 0.9337, 0.2304, 0.9149, 0.2727, 0.867, 0.2919, 0.8827, 0.8754, 0.6992, 0.8579, 0.6831, 0.8979, 0.6365, 0.9188, 0.6559, 0.818, 0.7296, 0.8014, 0.7164, 0.8379, 0.6671, 0.8579, 0.6831, 0.2727, 0.867, 0.2533, 0.8486, 0.2989, 0.8037, 0.315, 0.819, 0.2304, 0.9149, 0.2077, 0.8934, 0.2533, 0.8486, 0.2727, 0.867, 0.8579, 0.6831, 0.8379, 0.6671, 0.8744, 0.6179, 0.8979, 0.6365, 0.8014, 0.7164, 0.782, 0.703, 0.8152, 0.6515, 0.8379, 0.6671, 0.2533, 0.8486, 0.2339, 0.8274, 0.2823, 0.7857, 0.2989, 0.8037, 0.2077, 0.8934, 0.1854, 0.8692, 0.2339, 0.8274, 0.2533, 0.8486, 0.8379, 0.6671, 0.8152, 0.6515, 0.8484, 0.5999, 0.8744, 0.6179, 0.782, 0.703, 0.7597, 0.6897, 0.7897, 0.6362, 0.8152, 0.6515, 0.2339, 0.8274, 0.2144, 0.8033, 0.2653, 0.7646, 0.2823, 0.7857, 0.1854, 0.8692, 0.1635, 0.842, 0.2144, 0.8033, 0.2339, 0.8274, 0.8152, 0.6515, 0.7897, 0.6362, 0.8197, 0.5827, 0.8484, 0.5999, 0.7597, 0.6897, 0.7355, 0.677, 0.7613, 0.6213, 0.7897, 0.6362, 0.2144, 0.8033, 0.1949, 0.7761, 0.2487, 0.7414, 0.2653, 0.7646, 0.1635, 0.842, 0.1412, 0.8107, 0.1949, 0.7761, 0.2144, 0.8033, 0.7897, 0.6362, 0.7613, 0.6213, 0.7871, 0.5657, 0.8197, 0.5827, 0.7355, 0.677, 0.6952, 0.6606, 0.7148, 0.6024, 0.7613, 0.6213, 0.1949, 0.7761, 0.1687, 0.7308, 0.2259, 0.7021, 0.2487, 0.7414, 0.1412, 0.8107, 0.1115, 0.7594, 0.1687, 0.7308, 0.1949, 0.7761, 0.7613, 0.6213, 0.7148, 0.6024, 0.7344, 0.5443, 0.7871, 0.5657, 0.6952, 0.6606, 0.6522, 0.6489, 0.6654, 0.589, 0.7148, 0.6024, 0.1687, 0.7308, 0.1477, 0.6817, 0.2077, 0.6594, 0.2259, 0.7021, 0.1115, 0.7594, 0.08776, 0.7039, 0.1477, 0.6817, 0.1687, 0.7308, 0.7148, 0.6024, 0.6654, 0.589, 0.6786, 0.5291, 0.7344, 0.5443, 0.6522, 0.6489, 0.6058, 0.6411, 0.6137, 0.5803, 0.6654, 0.589, 0.1477, 0.6817, 0.1312, 0.6296, 0.1929, 0.6126, 0.2077, 0.6594, 0.08776, 0.7039, 0.06954, 0.6466, 0.1312, 0.6296, 0.1477, 0.6817, 0.6654, 0.589, 0.6137, 0.5803, 0.6216, 0.5195, 0.6786, 0.5291, 0.6058, 0.6411, 0.557, 0.6367, 0.5607, 0.5754, 0.6137, 0.5803, 0.1312, 0.6296, 0.1185, 0.5755, 0.1812, 0.5628, 0.1929, 0.6126, 0.06954, 0.6466, 0.05585, 0.5882, 0.1185, 0.5755, 0.1312, 0.6296, 0.6137, 0.5803, 0.5607, 0.5754, 0.5644, 0.5142, 0.6216, 0.5195, 0.557, 0.6367, 0.507, 0.6352, 0.5074, 0.5738, 0.5607, 0.5754, 0.1185, 0.5755, 0.1092, 0.5206, 0.1725, 0.5114, 0.1812, 0.5628, 0.05585, 0.5882, 0.04589, 0.5299, 0.1092, 0.5206, 0.1185, 0.5755, 0.5607, 0.5754, 0.5074, 0.5738, 0.5077, 0.5125, 0.5644, 0.5142, 0.507, 0.6352, 0.4574, 0.6361, 0.455, 0.5748, 0.5074, 0.5738, 0.1092, 0.5206, 0.1026, 0.4664, 0.1663, 0.46, 0.1725, 0.5114, 0.04589, 0.5299, 0.039, 0.4728, 0.1026, 0.4664, 0.1092, 0.5206, 0.5074, 0.5738, 0.455, 0.5748, 0.4526, 0.5136, 0.5077, 0.5125, 0.4574, 0.6361, 0.4095, 0.639, 0.4049, 0.5778, 0.455, 0.5748, 0.1026, 0.4664, 0.09846, 0.4143, 0.1623, 0.4102, 0.1663, 0.46, 0.039, 0.4728, 0.03462, 0.4184, 0.09846, 0.4143, 0.1026, 0.4664, 0.455, 0.5748, 0.4049, 0.5778, 0.4003, 0.5166, 0.4526, 0.5136, 0.4095, 0.639, 0.365, 0.6431, 0.3586, 0.5821, 0.4049, 0.5778, 0.09846, 0.4143, 0.09616, 0.3658, 0.1601, 0.3636, 0.1623, 0.4102, 0.03462, 0.4184, 0.03223, 0.3679, 0.09616, 0.3658, 0.09846, 0.4143, 0.4049, 0.5778, 0.3586, 0.5821, 0.3521, 0.5211, 0.4003, 0.5166, 0.365, 0.6431, 0.3253, 0.6478, 0.3173, 0.587, 0.3586, 0.5821, 0.09616, 0.3658, 0.0953, 0.3224, 0.1593, 0.3219, 0.1601, 0.3636, 0.03223, 0.3679, 0.03133, 0.323, 0.0953, 0.3224, 0.09616, 0.3658, 0.3586, 0.5821, 0.3173, 0.587, 0.3093, 0.5262, 0.3521, 0.5211, 0.3253, 0.6478, 0.2919, 0.6526, 0.2826, 0.592, 0.3173, 0.587, 0.0953, 0.3224, 0.09542, 0.2859, 0.1594, 0.2867, 0.1593, 0.3219, 0.03133, 0.323, 0.03145, 0.285, 0.09542, 0.2859, 0.0953, 0.3224, 0.3173, 0.587, 0.2826, 0.592, 0.2733, 0.5313, 0.3093, 0.5262, 0.2919, 0.6526, 0.2781, 0.6548, 0.2629, 0.6368, 0.256, 0.5963, 0.2826, 0.592, 0.09542, 0.2859, 0.09606, 0.2577, 0.1389, 0.2591, 0.1597, 0.2721, 0.1594, 0.2867, 0.03145, 0.285, 0.03212, 0.2557, 0.09606, 0.2577, 0.09542, 0.2859, 0.2826, 0.592, 0.256, 0.5963, 0.2456, 0.5359, 0.2733, 0.5313, 0.09606, 0.2577, 0.09678, 0.2396, 0.1084, 0.2402, 0.1389, 0.2591, 0.03212, 0.2557, 0.03288, 0.2367, 0.09678, 0.2396, 0.09606, 0.2577, 0.256, 0.5963, 0.2389, 0.5994, 0.2276, 0.5391, 0.2456, 0.5359, 0.06961, 0.01835, 0.06659, 0.01307, 0.07916, 0.01281, 0.03288, 0.2367, 0.04131, 0.202, 0.09712, 0.2332, 0.09678, 0.2396, 0.2389, 0.5994, 0.2328, 0.6006, 0.1957, 0.5517, 0.2276, 0.5391, 0.1132, 0.01221, 0.1366, 0.01191, 0.1438, 0.02373, 0.09231, 0.05597, 0.07835, 0.03317, 0.8834, 0.5103, 0.874, 0.5105, 0.8718, 0.5091, 0.8745, 0.5048, 0.07916, 0.01281, 0.1132, 0.01221, 0.07835, 0.03317, 0.06961, 0.01835, 0.8989, 0.51, 0.8834, 0.5103, 0.8745, 0.5048, 0.8786, 0.498, 0.2629, 0.6368, 0.2409, 0.6104, 0.2389, 0.5994, 0.256, 0.5963, 0.5914, 0.8649, 0.5927, 0.8806, 0.5784, 0.8614, 0.5849, 0.8565, 0.09678, 0.2396, 0.09712, 0.2332, 0.1084, 0.2402, 0.5927, 0.8806, 0.5947, 0.9027, 0.5698, 0.8676, 0.5784, 0.8614, 0.5906, 0.8554, 0.5914, 0.8649, 0.5849, 0.8565, 0.5889, 0.8533, 0.7782, 0.2551, 0.7787, 0.2534, 0.7806, 0.2559, 0.887, 0.9852, 0.8892, 0.9865, 0.8861, 0.9867, 0.5594, 0.8748, 0.5698, 0.8676, 0.5947, 0.9027, 0.597, 0.9266, 0.5951, 0.9279, 0.8786, 0.498, 0.8838, 0.489, 0.9206, 0.5098, 0.8989, 0.51, 0.5889, 0.8533, 0.5904, 0.8522, 0.5906, 0.8554, 0.8708, 0.5106, 0.8718, 0.5091, 0.874, 0.5105])
me_cubeziercurve.use_remesh_preserve_volume = False
me_cubeziercurve.use_remesh_preserve_attributes = False
me_cubeziercurve.use_mirror_vertex_groups = False
me_cubeziercurve.update()

# ---- objects
ob_beziercurve = bpy.data.objects.new('BezierCurve', me_cubeziercurve)

# ---- transforms, parenting, visibility, modifiers, constraints
ob_beziercurve.location = (-1.0, 0.0, 0.0)
ob_beziercurve.lineart.crease_threshold = 0.0

# ---- collection membership
col_collection_1.objects.link(ob_beziercurve)

# ---- scene / render settings (as saved in the file)
scene.frame_start = 1; scene.frame_end = 250; scene.frame_set(1)
scene.render.engine = 'BLENDER_EEVEE_NEXT'
scene.render.resolution_percentage = 50
scene.render.dither_intensity = 0.0
scene.cycles.use_denoising = False
scene.cycles.samples = 128
scene.cycles.sampling_pattern = 'TABULATED_SOBOL'
scene.cycles.use_adaptive_sampling = False
scene.cycles.use_light_tree = False
scene.cycles.blur_glossy = 0.0
scene.cycles.sample_clamp_indirect = 0.0
scene.view_settings.view_transform = 'Standard'
bpy.context.view_layer.update()

# ---- added for rendering (the .blend has no active camera and no usable light): camera, sun
cam_auto = bpy.data.cameras.new('AutoCamera')
cam_auto.lens = 50.0
cam_auto.sensor_width = 36.0
cam_auto.clip_end = 1000.0
ob_auto_camera = bpy.data.objects.new('AutoCamera', cam_auto)
scene.collection.objects.link(ob_auto_camera)
ob_auto_camera.location = (12.7571, -13.8085, 10.2056)
ob_auto_camera.rotation_euler = (1.09748, -7.21219e-08, 0.694738)
scene.camera = ob_auto_camera
light_auto_sun = bpy.data.lights.new('AutoSun', 'SUN')
light_auto_sun.energy = 3.0
light_auto_sun.angle = 0.0523599
ob_auto_sun = bpy.data.objects.new('AutoSun', light_auto_sun)
scene.collection.objects.link(ob_auto_sun)
ob_auto_sun.rotation_euler = (0.872665, 0.174533, 0.523599)
bpy.context.view_layer.update()
